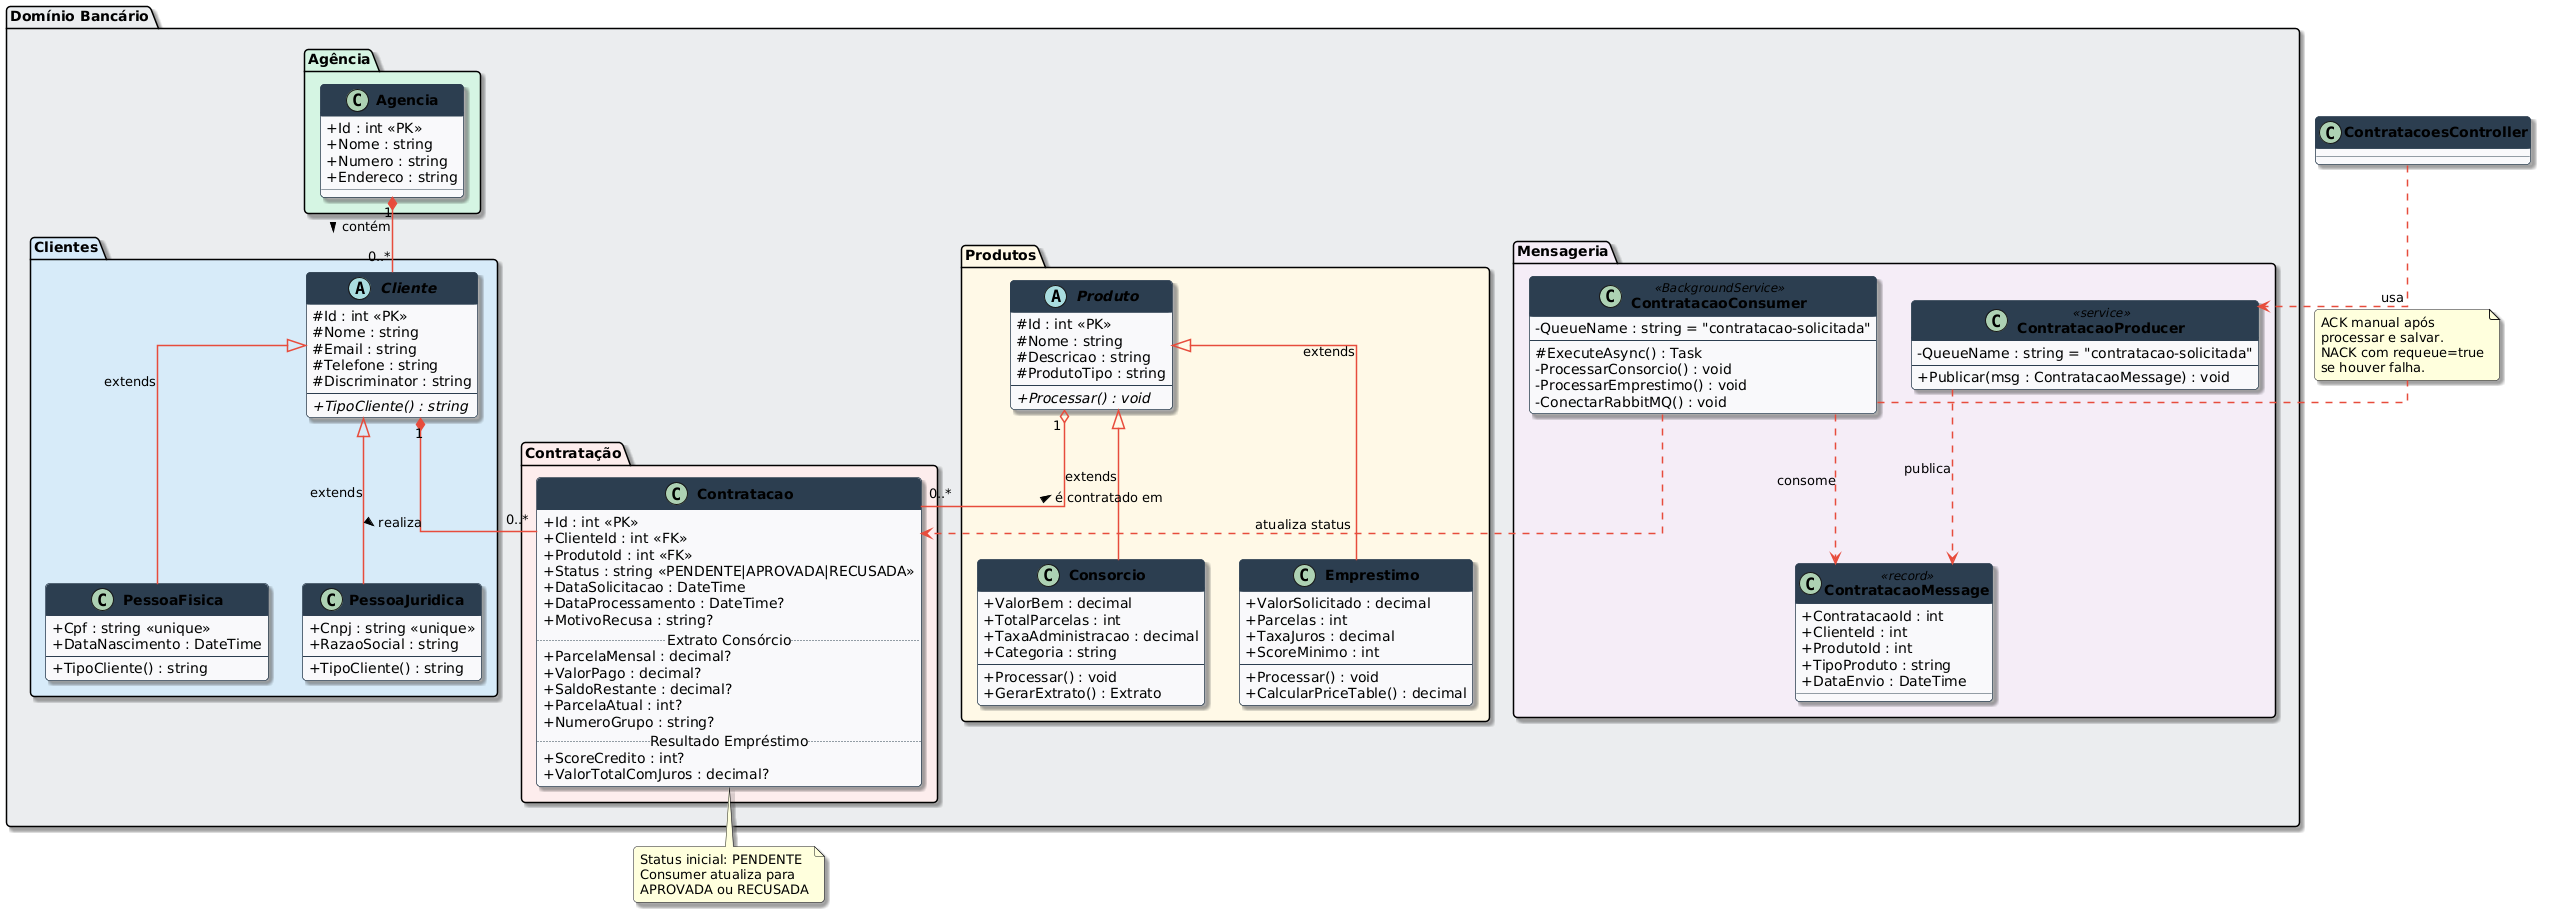

The diagram above was rendered by PlantUML. Its source (embedded in the PNG):
@startuml
skinparam classAttributeIconSize 0
skinparam classFontStyle Bold
skinparam classBackgroundColor #F8F9FA
skinparam classBorderColor #2C3E50
skinparam classHeaderBackgroundColor #2C3E50
skinparam classHeaderFontColor #FFFFFF
skinparam arrowColor #E74C3C
skinparam arrowThickness 1.5
skinparam shadowing true
skinparam roundcorner 8
skinparam linetype ortho

package "Domínio Bancário" #EAECEE {

  package "Clientes" #D6EAF8 {
    abstract class Cliente {
      # Id : int <<PK>>
      # Nome : string
      # Email : string
      # Telefone : string
      # Discriminator : string
      --
      + {abstract} TipoCliente() : string
    }

    class PessoaFisica {
      + Cpf : string <<unique>>
      + DataNascimento : DateTime
      --
      + TipoCliente() : string
    }

    class PessoaJuridica {
      + Cnpj : string <<unique>>
      + RazaoSocial : string
      --
      + TipoCliente() : string
    }
  }

  package "Agência" #D5F5E3 {
    class Agencia {
      + Id : int <<PK>>
      + Nome : string
      + Numero : string
      + Endereco : string
    }
  }

  package "Produtos" #FEF9E7 {
    abstract class Produto {
      # Id : int <<PK>>
      # Nome : string
      # Descricao : string
      # ProdutoTipo : string
      --
      + {abstract} Processar() : void
    }

    class Consorcio {
      + ValorBem : decimal
      + TotalParcelas : int
      + TaxaAdministracao : decimal
      + Categoria : string
      --
      + Processar() : void
      + GerarExtrato() : Extrato
    }

    class Emprestimo {
      + ValorSolicitado : decimal
      + Parcelas : int
      + TaxaJuros : decimal
      + ScoreMinimo : int
      --
      + Processar() : void
      + CalcularPriceTable() : decimal
    }
  }

  package "Contratação" #FDEDEC {
    class Contratacao {
      + Id : int <<PK>>
      + ClienteId : int <<FK>>
      + ProdutoId : int <<FK>>
      + Status : string <<PENDENTE|APROVADA|RECUSADA>>
      + DataSolicitacao : DateTime
      + DataProcessamento : DateTime?
      + MotivoRecusa : string?
      ..Extrato Consórcio..
      + ParcelaMensal : decimal?
      + ValorPago : decimal?
      + SaldoRestante : decimal?
      + ParcelaAtual : int?
      + NumeroGrupo : string?
      ..Resultado Empréstimo..
      + ScoreCredito : int?
      + ValorTotalComJuros : decimal?
    }
  }

  package "Mensageria" #F4ECF7 {
    class ContratacaoMessage <<record>> {
      + ContratacaoId : int
      + ClienteId : int
      + ProdutoId : int
      + TipoProduto : string
      + DataEnvio : DateTime
    }

    class ContratacaoProducer <<service>> {
      - QueueName : string = "contratacao-solicitada"
      --
      + Publicar(msg : ContratacaoMessage) : void
    }

    class ContratacaoConsumer <<BackgroundService>> {
      - QueueName : string = "contratacao-solicitada"
      --
      # ExecuteAsync() : Task
      - ProcessarConsorcio() : void
      - ProcessarEmprestimo() : void
      - ConectarRabbitMQ() : void
    }
  }
}

' Herança
Cliente <|-- PessoaFisica : extends
Cliente <|-- PessoaJuridica : extends
Produto <|-- Consorcio : extends
Produto <|-- Emprestimo : extends

' Relacionamentos
Agencia "1" *-- "0..*" Cliente : contém >
Cliente "1" *-- "0..*" Contratacao : realiza >
Produto "1" o-- "0..*" Contratacao : < é contratado em

' Mensageria
ContratacoesController ..> ContratacaoProducer : usa
ContratacaoProducer ..> ContratacaoMessage : publica
ContratacaoConsumer ..> ContratacaoMessage : consome
ContratacaoConsumer ..> Contratacao : atualiza status

note right of ContratacaoConsumer
  ACK manual após
  processar e salvar.
  NACK com requeue=true
  se houver falha.
end note

note bottom of Contratacao
  Status inicial: PENDENTE
  Consumer atualiza para
  APROVADA ou RECUSADA
end note
@enduml